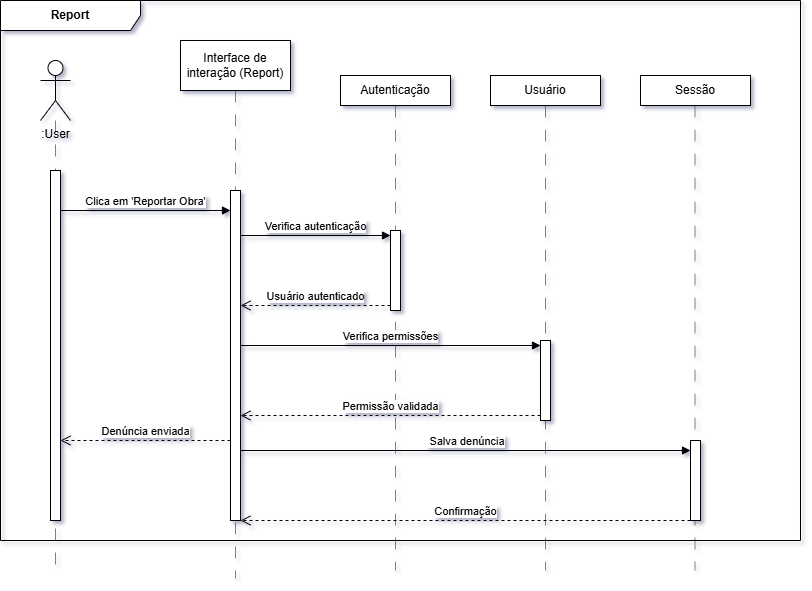

The diagram above was exported from draw.io. Its source (the exported page's mxGraphModel, read from the mxfile embedded in the PNG):
<mxGraphModel dx="410" dy="586" grid="1" gridSize="10" guides="1" tooltips="1" connect="1" arrows="1" fold="1" page="1" pageScale="1" pageWidth="827" pageHeight="1169" math="0" shadow="0">
  <root>
    <mxCell id="0" />
    <mxCell id="1" parent="0" />
    <mxCell id="TViQHSVYprpCdbaH4zQG-1" value="&lt;b&gt;Report&lt;/b&gt;" style="shape=umlFrame;whiteSpace=wrap;html=1;pointerEvents=0;width=140;height=30;" vertex="1" parent="1">
      <mxGeometry x="900" y="910" width="800" height="540" as="geometry" />
    </mxCell>
    <mxCell id="TViQHSVYprpCdbaH4zQG-2" value=":User" style="shape=umlActor;verticalLabelPosition=bottom;verticalAlign=top;html=1;" vertex="1" parent="1">
      <mxGeometry x="940" y="970" width="30" height="60" as="geometry" />
    </mxCell>
    <mxCell id="TViQHSVYprpCdbaH4zQG-3" value="" style="rounded=0;orthogonalLoop=1;jettySize=auto;html=1;dashed=1;dashPattern=12 12;endArrow=none;startFill=0;edgeStyle=orthogonalEdgeStyle;movable=1;resizable=1;rotatable=1;deletable=1;editable=1;locked=0;connectable=1;opacity=50;" edge="1" parent="1" source="TViQHSVYprpCdbaH4zQG-2">
      <mxGeometry relative="1" as="geometry">
        <mxPoint x="955" y="1030" as="sourcePoint" />
        <mxPoint x="955" y="1480" as="targetPoint" />
        <Array as="points">
          <mxPoint x="955" y="1410" />
          <mxPoint x="955" y="1410" />
        </Array>
      </mxGeometry>
    </mxCell>
    <mxCell id="TViQHSVYprpCdbaH4zQG-4" value="" style="html=1;points=[[0,0,0,0,5],[0,1,0,0,-5],[1,0,0,0,5],[1,1,0,0,-5]];perimeter=orthogonalPerimeter;outlineConnect=0;targetShapes=umlLifeline;portConstraint=eastwest;newEdgeStyle={&quot;curved&quot;:0,&quot;rounded&quot;:0};" vertex="1" parent="1">
      <mxGeometry x="950" y="1080" width="10" height="350" as="geometry" />
    </mxCell>
    <mxCell id="TViQHSVYprpCdbaH4zQG-5" value="Usuário" style="html=1;whiteSpace=wrap;" vertex="1" parent="1">
      <mxGeometry x="1390" y="985" width="110" height="30" as="geometry" />
    </mxCell>
    <mxCell id="TViQHSVYprpCdbaH4zQG-6" value="Interface de interação (Report)" style="html=1;whiteSpace=wrap;" vertex="1" parent="1">
      <mxGeometry x="1080" y="950" width="110" height="50" as="geometry" />
    </mxCell>
    <mxCell id="TViQHSVYprpCdbaH4zQG-7" style="rounded=0;orthogonalLoop=1;jettySize=auto;html=1;dashed=1;dashPattern=12 12;endArrow=none;startFill=0;edgeStyle=orthogonalEdgeStyle;exitX=0.5;exitY=1;exitDx=0;exitDy=0;opacity=50;" edge="1" parent="1" source="TViQHSVYprpCdbaH4zQG-6">
      <mxGeometry relative="1" as="geometry">
        <mxPoint x="1134.58" y="1120" as="sourcePoint" />
        <mxPoint x="1135" y="1488" as="targetPoint" />
        <Array as="points">
          <mxPoint x="1135" y="1390" />
          <mxPoint x="1135" y="1390" />
        </Array>
      </mxGeometry>
    </mxCell>
    <mxCell id="TViQHSVYprpCdbaH4zQG-8" value="Autenticação" style="html=1;whiteSpace=wrap;" vertex="1" parent="1">
      <mxGeometry x="1240" y="985" width="110" height="30" as="geometry" />
    </mxCell>
    <mxCell id="TViQHSVYprpCdbaH4zQG-9" style="rounded=0;orthogonalLoop=1;jettySize=auto;html=1;dashed=1;dashPattern=12 12;endArrow=none;startFill=0;edgeStyle=orthogonalEdgeStyle;exitX=0.5;exitY=1;exitDx=0;exitDy=0;opacity=50;" edge="1" parent="1" source="TViQHSVYprpCdbaH4zQG-8">
      <mxGeometry relative="1" as="geometry">
        <mxPoint x="1294.58" y="1120" as="sourcePoint" />
        <mxPoint x="1295" y="1480" as="targetPoint" />
      </mxGeometry>
    </mxCell>
    <mxCell id="TViQHSVYprpCdbaH4zQG-10" value="" style="html=1;points=[[0,0,0,0,5],[0,1,0,0,-5],[1,0,0,0,5],[1,1,0,0,-5]];perimeter=orthogonalPerimeter;outlineConnect=0;targetShapes=umlLifeline;portConstraint=eastwest;newEdgeStyle={&quot;curved&quot;:0,&quot;rounded&quot;:0};" vertex="1" parent="1">
      <mxGeometry x="1130" y="1100" width="10" height="330" as="geometry" />
    </mxCell>
    <mxCell id="TViQHSVYprpCdbaH4zQG-11" value="" style="html=1;points=[[0,0,0,0,5],[0,1,0,0,-5],[1,0,0,0,5],[1,1,0,0,-5]];perimeter=orthogonalPerimeter;outlineConnect=0;targetShapes=umlLifeline;portConstraint=eastwest;newEdgeStyle={&quot;curved&quot;:0,&quot;rounded&quot;:0};" vertex="1" parent="1">
      <mxGeometry x="1290" y="1140" width="10" height="80" as="geometry" />
    </mxCell>
    <mxCell id="TViQHSVYprpCdbaH4zQG-12" value="Verifica autenticação" style="html=1;verticalAlign=bottom;endArrow=block;curved=0;rounded=0;entryX=0;entryY=0;entryDx=0;entryDy=5;" edge="1" parent="1" source="TViQHSVYprpCdbaH4zQG-10" target="TViQHSVYprpCdbaH4zQG-11">
      <mxGeometry relative="1" as="geometry">
        <mxPoint x="1220" y="1100" as="sourcePoint" />
        <mxPoint as="offset" />
      </mxGeometry>
    </mxCell>
    <mxCell id="TViQHSVYprpCdbaH4zQG-13" value="Usuário autenticado" style="html=1;verticalAlign=bottom;endArrow=open;dashed=1;endSize=8;curved=0;rounded=0;exitX=0;exitY=1;exitDx=0;exitDy=-5;" edge="1" parent="1" source="TViQHSVYprpCdbaH4zQG-11" target="TViQHSVYprpCdbaH4zQG-10">
      <mxGeometry relative="1" as="geometry">
        <mxPoint x="1220" y="1165" as="targetPoint" />
        <mxPoint as="offset" />
      </mxGeometry>
    </mxCell>
    <mxCell id="TViQHSVYprpCdbaH4zQG-14" value="Verifica permissões" style="html=1;verticalAlign=bottom;endArrow=block;curved=0;rounded=0;entryX=0;entryY=0;entryDx=0;entryDy=5;" edge="1" parent="1" source="TViQHSVYprpCdbaH4zQG-10" target="TViQHSVYprpCdbaH4zQG-17">
      <mxGeometry relative="1" as="geometry">
        <mxPoint x="1360" y="1195" as="sourcePoint" />
      </mxGeometry>
    </mxCell>
    <mxCell id="TViQHSVYprpCdbaH4zQG-15" value="Permissão validada" style="html=1;verticalAlign=bottom;endArrow=open;dashed=1;endSize=8;curved=0;rounded=0;exitX=0;exitY=1;exitDx=0;exitDy=-5;" edge="1" parent="1" source="TViQHSVYprpCdbaH4zQG-17" target="TViQHSVYprpCdbaH4zQG-10">
      <mxGeometry relative="1" as="geometry">
        <mxPoint x="1360" y="1265" as="targetPoint" />
        <mxPoint as="offset" />
      </mxGeometry>
    </mxCell>
    <mxCell id="TViQHSVYprpCdbaH4zQG-16" value="" style="rounded=0;orthogonalLoop=1;jettySize=auto;html=1;dashed=1;dashPattern=12 12;endArrow=none;startFill=0;edgeStyle=orthogonalEdgeStyle;exitX=0.5;exitY=1;exitDx=0;exitDy=0;opacity=50;" edge="1" parent="1" source="TViQHSVYprpCdbaH4zQG-5">
      <mxGeometry relative="1" as="geometry">
        <mxPoint x="1445" y="1020" as="sourcePoint" />
        <mxPoint x="1445" y="1480" as="targetPoint" />
      </mxGeometry>
    </mxCell>
    <mxCell id="TViQHSVYprpCdbaH4zQG-17" value="" style="html=1;points=[[0,0,0,0,5],[0,1,0,0,-5],[1,0,0,0,5],[1,1,0,0,-5]];perimeter=orthogonalPerimeter;outlineConnect=0;targetShapes=umlLifeline;portConstraint=eastwest;newEdgeStyle={&quot;curved&quot;:0,&quot;rounded&quot;:0};" vertex="1" parent="1">
      <mxGeometry x="1440" y="1250" width="10" height="80" as="geometry" />
    </mxCell>
    <mxCell id="TViQHSVYprpCdbaH4zQG-18" value="Clica em 'Reportar Obra'" style="html=1;verticalAlign=bottom;endArrow=block;curved=0;rounded=0;" edge="1" parent="1" target="TViQHSVYprpCdbaH4zQG-10">
      <mxGeometry relative="1" as="geometry">
        <mxPoint x="960" y="1120" as="sourcePoint" />
        <mxPoint x="1280" y="1120" as="targetPoint" />
        <mxPoint as="offset" />
      </mxGeometry>
    </mxCell>
    <mxCell id="TViQHSVYprpCdbaH4zQG-19" value="Denúncia enviada" style="html=1;verticalAlign=bottom;endArrow=open;dashed=1;endSize=8;curved=0;rounded=0;" edge="1" parent="1">
      <mxGeometry relative="1" as="geometry">
        <mxPoint x="960" y="1350" as="targetPoint" />
        <mxPoint x="1130" y="1350" as="sourcePoint" />
        <mxPoint as="offset" />
      </mxGeometry>
    </mxCell>
    <mxCell id="TViQHSVYprpCdbaH4zQG-20" value="Sessão" style="html=1;whiteSpace=wrap;" vertex="1" parent="1">
      <mxGeometry x="1540" y="985" width="110" height="30" as="geometry" />
    </mxCell>
    <mxCell id="TViQHSVYprpCdbaH4zQG-21" value="" style="rounded=0;orthogonalLoop=1;jettySize=auto;html=1;dashed=1;dashPattern=12 12;endArrow=none;startFill=0;edgeStyle=orthogonalEdgeStyle;exitX=0.5;exitY=1;exitDx=0;exitDy=0;opacity=50;" edge="1" parent="1">
      <mxGeometry relative="1" as="geometry">
        <mxPoint x="1594.5" y="1015" as="sourcePoint" />
        <mxPoint x="1594.5" y="1480" as="targetPoint" />
      </mxGeometry>
    </mxCell>
    <mxCell id="TViQHSVYprpCdbaH4zQG-22" value="" style="html=1;points=[[0,0,0,0,5],[0,1,0,0,-5],[1,0,0,0,5],[1,1,0,0,-5]];perimeter=orthogonalPerimeter;outlineConnect=0;targetShapes=umlLifeline;portConstraint=eastwest;newEdgeStyle={&quot;curved&quot;:0,&quot;rounded&quot;:0};" vertex="1" parent="1">
      <mxGeometry x="1590" y="1350" width="10" height="80" as="geometry" />
    </mxCell>
    <mxCell id="TViQHSVYprpCdbaH4zQG-23" value="&amp;nbsp;Salva denúncia" style="html=1;verticalAlign=bottom;endArrow=block;curved=0;rounded=0;" edge="1" parent="1" target="TViQHSVYprpCdbaH4zQG-22">
      <mxGeometry relative="1" as="geometry">
        <mxPoint x="1140" y="1360" as="sourcePoint" />
        <mxPoint x="1440" y="1360" as="targetPoint" />
      </mxGeometry>
    </mxCell>
    <mxCell id="TViQHSVYprpCdbaH4zQG-24" value="Confirmação" style="html=1;verticalAlign=bottom;endArrow=open;dashed=1;endSize=8;curved=0;rounded=0;" edge="1" parent="1" source="TViQHSVYprpCdbaH4zQG-22">
      <mxGeometry relative="1" as="geometry">
        <mxPoint x="1140" y="1430" as="targetPoint" />
        <mxPoint x="1440" y="1430" as="sourcePoint" />
        <mxPoint as="offset" />
      </mxGeometry>
    </mxCell>
  </root>
</mxGraphModel>